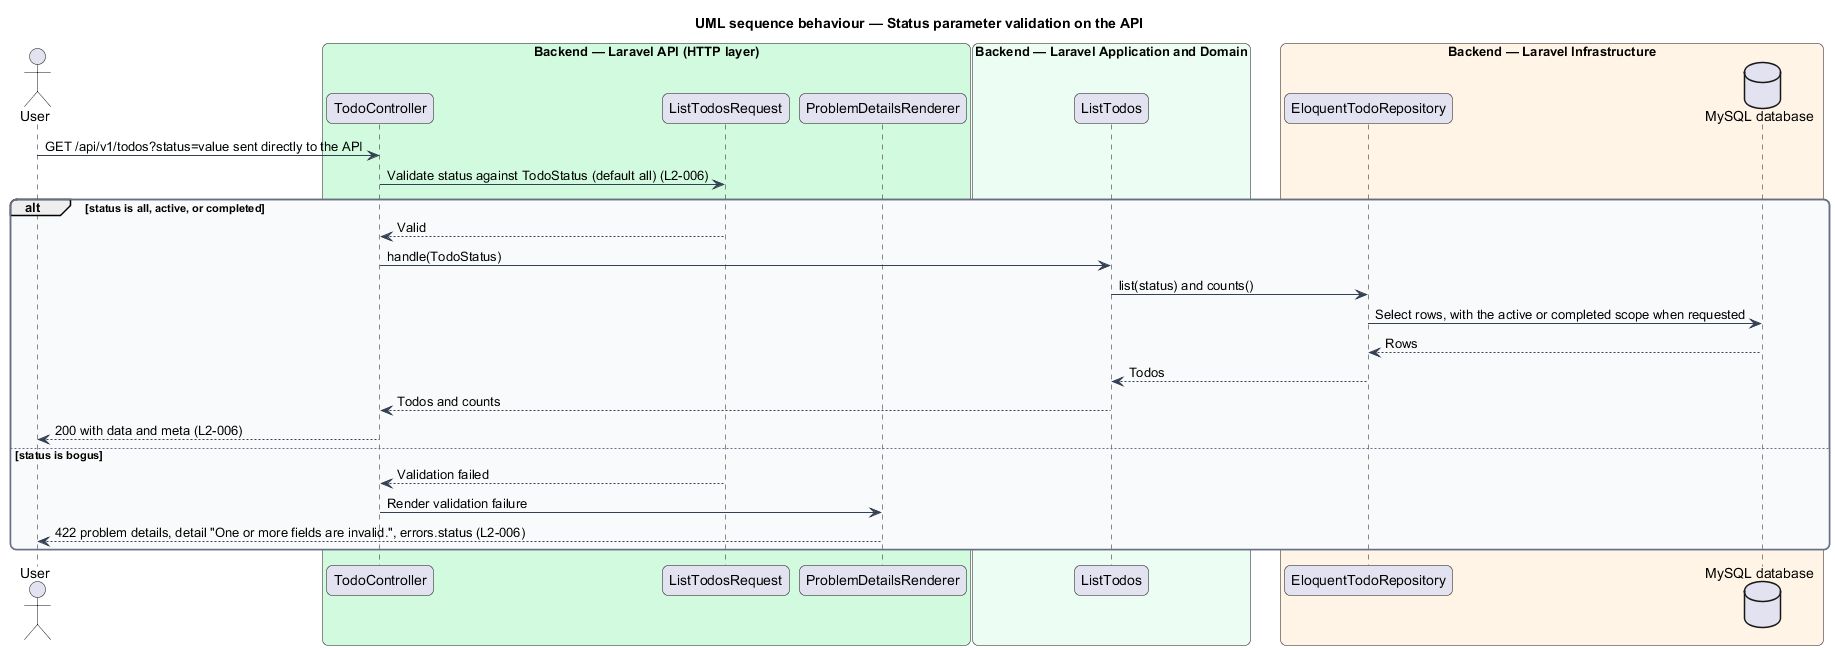

The diagram above was rendered by PlantUML. Its source (embedded in the PNG):
@startuml
title UML sequence behaviour — Status parameter validation on the API
skinparam backgroundColor #FFFFFF
skinparam shadowing false
skinparam roundcorner 12
skinparam defaultFontName Arial
skinparam ArrowColor #344054
skinparam rectangle {
  BorderColor #344054
  FontColor #101828
}
skinparam package {
  BorderColor #667085
  FontColor #101828
  BackgroundColor #F9FAFB
}
actor "User" as user
box "Backend — Laravel API (HTTP layer)" #D1FADF
  participant "TodoController" as controller
  participant "ListTodosRequest" as request
  participant "ProblemDetailsRenderer" as errs
end box
box "Backend — Laravel Application and Domain" #ECFDF3
  participant "ListTodos" as action
end box
box "Backend — Laravel Infrastructure" #FFF4E5
  participant "EloquentTodoRepository" as repo
  database "MySQL database" as db
end box
user -> controller : GET /api/v1/todos?status=value sent directly to the API
controller -> request : Validate status against TodoStatus (default all) (L2-006)
alt status is all, active, or completed
  request --> controller : Valid
  controller -> action : handle(TodoStatus)
  action -> repo : list(status) and counts()
  repo -> db : Select rows, with the active or completed scope when requested
  db --> repo : Rows
  repo --> action : Todos
  action --> controller : Todos and counts
  controller --> user : 200 with data and meta (L2-006)
else status is bogus
  request --> controller : Validation failed
  controller -> errs : Render validation failure
  errs --> user : 422 problem details, detail "One or more fields are invalid.", errors.status (L2-006)
end
@enduml